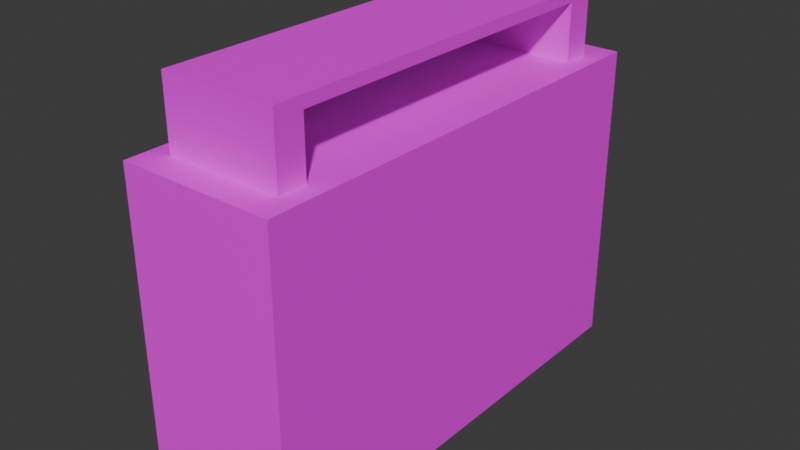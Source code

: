 # Source: radio_1.blend  (saved by Blender 4.3.34; exported with 4.5.12 LTS)
import bpy
from mathutils import Matrix  # noqa: F401  (used for matrix-valued properties, if any)

bpy.ops.wm.read_factory_settings(use_empty=True)
scene = bpy.context.scene
scene.name = 'Scene'

# ---- collections
col_collection = bpy.data.collections.new('Collection'); scene.collection.children.link(col_collection)

# ---- images (referenced by path relative to the original .blend; pixels are not part of the script)
import os
ASSET_DIR = os.environ.get("B2B_ASSET_DIR", "")  # directory of the original .blend (textures are referenced by path, not embedded)
HERE = os.path.dirname(os.path.abspath(__file__))  # packed textures are extracted next to this script under _unpacked/

def load_image(name, relpath, width, height, colorspace="sRGB"):
    """Load a texture the original file referenced (path relative to the .blend, or extracted next to this script)."""
    p = next((c for c in (os.path.join(HERE, relpath), os.path.join(ASSET_DIR, relpath)) if relpath and os.path.exists(c)), "")
    if p:
        img = bpy.data.images.load(p, check_existing=True)
        img.name = name
    else:  # same state as the original file: an image datablock whose file is absent (Cycles renders it pink)
        img = bpy.data.images.new(name, width, height)
        img.source = "FILE"
        img.filepath = "//" + (relpath or name)
    img.colorspace_settings.name = colorspace
    return img
img_download_jpg = load_image('download.jpg', 'download.jpg', 1024, 1024, 'sRGB')

# ---- materials (node trees are filled in below, after node groups)
mat_material = bpy.data.materials.new('Material')
mat_material.alpha_threshold = 0.0
mat_material.roughness = 0.5
mat_material.line_color = (0.0, 0.0, 0.0, 1.0)

# ---- material node trees
mat_material.use_nodes = True; mat_material.node_tree.nodes.clear()
_N = mat_material.node_tree.nodes; _L = mat_material.node_tree.links
n0 = _N.new('ShaderNodeOutputMaterial'); n0.name = 'Material Output'; n0.location = (300, 300)
n1 = _N.new('ShaderNodeBsdfPrincipled'); n1.name = 'Principled BSDF'; n1.location = (10, 300)
n1.inputs[3].default_value = 1.45
n2 = _N.new('ShaderNodeTexImage'); n2.name = 'Image Texture'; n2.location = (-280, 280)
n2.image = img_download_jpg
_L.new(n1.outputs[0], n0.inputs[0])
_L.new(n2.outputs[0], n1.inputs[0])
n0.is_active_output = True

# ---- world
world_world = bpy.data.worlds.new('World'); scene.world = world_world
world_world.use_nodes = True; world_world.node_tree.nodes.clear()
_N = world_world.node_tree.nodes; _L = world_world.node_tree.links
n0 = _N.new('ShaderNodeOutputWorld'); n0.name = 'World Output'; n0.location = (300, 300)
n1 = _N.new('ShaderNodeBackground'); n1.name = 'Background'; n1.location = (10, 300)
n1.inputs[0].default_value = (0.05088, 0.05088, 0.05088, 1.0)
_L.new(n1.outputs[0], n0.inputs[0])
n0.is_active_output = True
world_world.color = (0.05088, 0.05088, 0.05088)
world_world.sun_shadow_jitter_overblur = 0.0

# ---- meshes
me_cube = bpy.data.meshes.new('Cube')
me_cube.from_pydata([(1.0, 1.0, 1.0), (1.0, 1.0, -1.0), (1.0, -1.0, 1.0), (1.0, -1.0, -1.0), (-1.0, 1.0, 1.0), (-1.0, 1.0, -1.0), (-1.0, -1.0, 1.0), (-1.0, -1.0, -1.0), (0.0, -1.0, 1.0), (1.0, 0.0, 1.0), (-1.0, 0.0, 1.0), (0.0, 1.0, 1.0), (0.0, 0.0, 1.0), (-0.5, -1.0, 1.0), (1.0, -0.5, 1.0), (-1.0, 0.5, 1.0), (0.5, 1.0, 1.0), (0.5, -1.0, 1.0), (1.0, 0.5, 1.0), (-1.0, -0.5, 1.0), (-0.5, 1.0, 1.0), (0.0, -0.5, 1.0), (0.0, 0.5, 1.0), (0.5, 0.0, 1.0), (-0.5, 0.0, 1.0), (-0.5, 0.5, 1.0), (0.5, 0.5, 1.0), (0.5, -0.5, 1.0), (-0.5, -0.5, 1.0), (-0.75, -1.0, 1.0), (1.0, -0.75, 1.0), (-1.0, 0.75, 1.0), (0.75, 1.0, 1.0), (0.25, -1.0, 1.0), (1.0, 0.25, 1.0), (-1.0, -0.25, 1.0), (-0.25, 1.0, 1.0), (0.0, -0.75, 1.0), (0.0, 0.25, 1.0), (0.75, 0.0, 1.0), (-0.25, 0.0, 1.0), (-0.25, -1.0, 1.0), (1.0, -0.25, 1.0), (-1.0, 0.25, 1.0), (0.25, 1.0, 1.0), (0.75, -1.0, 1.0), (1.0, 0.75, 1.0), (-1.0, -0.75, 1.0), (-0.75, 1.0, 1.0), (0.0, -0.25, 1.0), (0.0, 0.75, 1.0), (0.25, 0.0, 1.0), (-0.75, 0.0, 1.0), (-0.5, 0.25, 1.0), (-0.5, 0.75, 1.0), (-0.25, 0.5, 1.0), (-0.75, 0.5, 1.0), (0.5, 0.25, 1.0), (0.5, 0.75, 1.0), (0.75, 0.5, 1.0), (0.25, 0.5, 1.0), (0.5, -0.75, 1.0), (0.5, -0.25, 1.0), (0.75, -0.5, 1.0), (0.25, -0.5, 1.0), (-0.5, -0.75, 1.0), (-0.5, -0.25, 1.0), (-0.25, -0.5, 1.0), (-0.75, -0.5, 1.0), (-0.75, -0.25, 1.0), (-0.25, -0.25, 1.0), (-0.25, -0.75, 1.0), (0.25, -0.25, 1.0), (0.75, -0.25, 1.0), (0.75, -0.75, 1.0), (0.25, 0.75, 1.0), (0.75, 0.75, 1.0), (0.75, 0.25, 1.0), (-0.75, 0.75, 1.0), (-0.25, 0.75, 1.0), (-0.25, 0.25, 1.0), (-0.75, 0.25, 1.0), (0.25, 0.25, 1.0), (0.25, -0.75, 1.0), (-0.75, -0.75, 1.0), (-0.875, -1.0, 1.0), (1.0, -0.875, 1.0), (-1.0, 0.875, 1.0), (0.875, 1.0, 1.0), (0.125, -1.0, 1.0), (1.0, 0.125, 1.0), (-1.0, -0.125, 1.0), (-0.125, 1.0, 1.0), (0.0, -0.875, 1.0), (0.0, 0.125, 1.0), (0.875, 0.0, 1.0), (-0.125, 0.0, 1.0), (-0.375, -1.0, 1.0), (1.0, -0.375, 1.0), (-1.0, 0.375, 1.0), (0.375, 1.0, 1.0), (0.625, -1.0, 1.0), (1.0, 0.625, 1.0), (-1.0, -0.625, 1.0), (-0.625, 1.0, 1.0), (0.0, -0.375, 1.0), (0.0, 0.625, 1.0), (0.375, 0.0, 1.0), (-0.625, 0.0, 1.0), (-0.5, 0.125, 1.0), (-0.5, 0.625, 1.0), (-0.125, 0.5, 1.0), (-0.625, 0.5, 1.0), (0.5, 0.125, 1.0), (0.5, 0.625, 1.0), (0.875, 0.5, 1.0), (0.375, 0.5, 1.0), (0.5, -0.875, 1.0), (0.5, -0.375, 1.0), (0.875, -0.5, 1.0), (0.375, -0.5, 1.0), (-0.5, -0.875, 1.0), (-0.5, -0.375, 1.0), (-0.125, -0.5, 1.0), (-0.625, -0.5, 1.0), (-0.625, -1.0, 1.0), (1.0, -0.625, 1.0), (-1.0, 0.625, 1.0), (0.625, 1.0, 1.0), (0.375, -1.0, 1.0), (1.0, 0.375, 1.0), (-1.0, -0.375, 1.0), (-0.375, 1.0, 1.0), (0.0, -0.625, 1.0), (0.0, 0.375, 1.0), (0.625, 0.0, 1.0), (-0.375, 0.0, 1.0), (-0.125, -1.0, 1.0), (1.0, -0.125, 1.0), (-1.0, 0.125, 1.0), (0.125, 1.0, 1.0), (0.875, -1.0, 1.0), (1.0, 0.875, 1.0), (-1.0, -0.875, 1.0), (-0.875, 1.0, 1.0), (0.0, -0.125, 1.0), (0.0, 0.875, 1.0), (0.125, 0.0, 1.0), (-0.875, 0.0, 1.0), (-0.5, 0.375, 1.0), (-0.5, 0.875, 1.0), (-0.375, 0.5, 1.0), (-0.875, 0.5, 1.0), (0.5, 0.375, 1.0), (0.5, 0.875, 1.0), (0.625, 0.5, 1.0), (0.125, 0.5, 1.0), (0.5, -0.625, 1.0), (0.5, -0.125, 1.0), (0.625, -0.5, 1.0), (0.125, -0.5, 1.0), (-0.5, -0.625, 1.0), (-0.5, -0.125, 1.0), (-0.375, -0.5, 1.0), (-0.875, -0.5, 1.0), (-0.75, -0.375, 1.0), (-0.75, -0.125, 1.0), (-0.625, -0.25, 1.0), (-0.875, -0.25, 1.0), (-0.25, -0.375, 1.0), (-0.25, -0.125, 1.0), (-0.125, -0.25, 1.0), (-0.375, -0.25, 1.0), (-0.25, -0.875, 1.0), (-0.25, -0.625, 1.0), (-0.125, -0.75, 1.0), (-0.375, -0.75, 1.0), (0.25, -0.375, 1.0), (0.25, -0.125, 1.0), (0.375, -0.25, 1.0), (0.125, -0.25, 1.0), (0.75, -0.375, 1.0), (0.75, -0.125, 1.0), (0.875, -0.25, 1.0), (0.625, -0.25, 1.0), (0.75, -0.875, 1.0), (0.75, -0.625, 1.0), (0.875, -0.75, 1.0), (0.625, -0.75, 1.0), (0.25, 0.625, 1.0), (0.25, 0.875, 1.0), (0.375, 0.75, 1.0), (0.125, 0.75, 1.0), (0.75, 0.625, 1.0), (0.75, 0.875, 1.0), (0.875, 0.75, 1.0), (0.625, 0.75, 1.0), (0.75, 0.125, 1.0), (0.75, 0.375, 1.0), (0.875, 0.25, 1.0), (0.625, 0.25, 1.0), (-0.75, 0.625, 1.0), (-0.75, 0.875, 1.0), (-0.625, 0.75, 1.0), (-0.875, 0.75, 1.0), (-0.25, 0.625, 1.0), (-0.25, 0.875, 1.0), (-0.125, 0.75, 1.0), (-0.375, 0.75, 1.0), (-0.25, 0.125, 1.0), (-0.25, 0.375, 1.0), (-0.125, 0.25, 1.0), (-0.375, 0.25, 1.0), (-0.75, 0.125, 1.0), (-0.75, 0.375, 1.0), (-0.625, 0.25, 1.0), (-0.875, 0.25, 1.0), (0.25, 0.125, 1.0), (0.25, 0.375, 1.0), (0.375, 0.25, 1.0), (0.125, 0.25, 1.0), (0.25, -0.875, 1.0), (0.25, -0.625, 1.0), (0.375, -0.75, 1.0), (0.125, -0.75, 1.0), (-0.75, -0.875, 1.0), (-0.75, -0.625, 1.0), (-0.625, -0.75, 1.0), (-0.875, -0.75, 1.0), (-0.875, -0.625, 1.0), (-0.625, -0.625, 1.0), (-0.625, -0.875, 1.0), (0.125, -0.625, 1.0), (0.375, -0.625, 1.0), (0.375, -0.875, 1.0), (0.125, 0.375, 1.0), (0.375, 0.375, 1.0), (0.375, 0.125, 1.0), (-0.875, 0.375, 1.0), (-0.625, 0.375, 1.0), (-0.625, 0.125, 1.0), (-0.375, 0.375, 1.0), (-0.125, 0.375, 1.0), (-0.125, 0.125, 1.0), (-0.375, 0.875, 1.0), (-0.125, 0.875, 1.0), (-0.125, 0.625, 1.0), (-0.875, 0.875, 1.0), (-0.625, 0.875, 1.0), (-0.625, 0.625, 1.0), (0.625, 0.375, 1.0), (0.875, 0.375, 1.0), (0.875, 0.125, 1.0), (0.625, 0.875, 1.0), (0.875, 0.875, 1.0), (0.875, 0.625, 1.0), (0.125, 0.875, 1.0), (0.375, 0.875, 1.0), (0.375, 0.625, 1.0), (0.625, -0.625, 1.0), (0.875, -0.625, 1.0), (0.875, -0.875, 1.0), (0.625, -0.125, 1.0), (0.875, -0.125, 1.0), (0.875, -0.375, 1.0), (0.125, -0.125, 1.0), (0.375, -0.125, 1.0), (0.375, -0.375, 1.0), (-0.375, -0.625, 1.0), (-0.125, -0.625, 1.0), (-0.125, -0.875, 1.0), (-0.375, -0.125, 1.0), (-0.125, -0.125, 1.0), (-0.125, -0.375, 1.0), (-0.875, -0.125, 1.0), (-0.625, -0.125, 1.0), (-0.625, -0.375, 1.0), (-0.875, -0.375, 1.0), (-0.375, -0.375, 1.0), (-0.375, -0.875, 1.0), (0.125, -0.375, 1.0), (0.625, -0.375, 1.0), (0.625, -0.875, 1.0), (0.125, 0.625, 1.0), (0.625, 0.625, 1.0), (0.625, 0.125, 1.0), (-0.875, 0.625, 1.0), (-0.375, 0.625, 1.0), (-0.375, 0.125, 1.0), (-0.875, 0.125, 1.0), (0.125, 0.125, 1.0), (0.125, -0.875, 1.0), (-0.875, -0.875, 1.0), (0.0, 0.875, 1.369), (0.0, 0.75, 1.369), (-0.5, 0.875, 1.369), (-0.5, 0.75, 1.369), (0.5, 0.875, 1.369), (0.5, 0.75, 1.369), (-0.125, -0.75, 1.369), (0.0, -0.75, 1.369), (-0.375, -0.75, 1.369), (-0.25, -0.75, 1.369), (0.625, -0.75, 1.369), (0.75, -0.75, 1.369), (0.25, 0.875, 1.369), (0.25, 0.75, 1.369), (0.375, 0.75, 1.369), (0.125, 0.75, 1.369), (0.75, 0.875, 1.369), (0.75, 0.75, 1.369), (0.625, 0.75, 1.369), (-0.75, 0.875, 1.369), (-0.75, 0.75, 1.369), (-0.625, 0.75, 1.369), (-0.25, 0.875, 1.369), (-0.25, 0.75, 1.369), (-0.125, 0.75, 1.369), (-0.375, 0.75, 1.369), (0.375, -0.75, 1.369), (0.5, -0.75, 1.369), (0.125, -0.75, 1.369), (0.25, -0.75, 1.369), (-0.625, -0.75, 1.369), (-0.5, -0.75, 1.369), (0.0, -0.875, 1.369), (0.5, -0.875, 1.369), (-0.5, -0.875, 1.369), (-0.25, -0.875, 1.369), (0.75, -0.875, 1.369), (0.25, -0.875, 1.369), (-0.75, -0.75, 1.369), (-0.75, -0.875, 1.369), (-0.625, -0.875, 1.369), (0.375, -0.875, 1.369), (-0.375, 0.875, 1.369), (-0.125, 0.875, 1.369), (-0.625, 0.875, 1.369), (0.625, 0.875, 1.369), (0.125, 0.875, 1.369), (0.375, 0.875, 1.369), (-0.125, -0.875, 1.369), (-0.375, -0.875, 1.369), (0.625, -0.875, 1.369), (0.125, -0.875, 1.369), (0.0, 0.875, 1.443), (0.0, 0.75, 1.443), (-0.5, 0.875, 1.443), (-0.5, 0.75, 1.443), (0.5, 0.875, 1.443), (0.5, 0.75, 1.443), (-0.125, -0.75, 1.443), (0.0, -0.75, 1.443), (-0.375, -0.75, 1.443), (-0.25, -0.75, 1.443), (0.625, -0.75, 1.443), (0.75, -0.75, 1.443), (0.25, 0.875, 1.443), (0.25, 0.75, 1.443), (0.375, 0.75, 1.443), (0.125, 0.75, 1.443), (0.75, 0.875, 1.443), (0.75, 0.75, 1.443), (0.625, 0.75, 1.443), (-0.75, 0.875, 1.443), (-0.75, 0.75, 1.443), (-0.625, 0.75, 1.443), (-0.25, 0.875, 1.443), (-0.25, 0.75, 1.443), (-0.125, 0.75, 1.443), (-0.375, 0.75, 1.443), (0.375, -0.75, 1.443), (0.5, -0.75, 1.443), (0.125, -0.75, 1.443), (0.25, -0.75, 1.443), (-0.625, -0.75, 1.443), (-0.5, -0.75, 1.443), (0.0, -0.875, 1.443), (0.5, -0.875, 1.443), (-0.5, -0.875, 1.443), (-0.25, -0.875, 1.443), (0.75, -0.875, 1.443), (0.25, -0.875, 1.443), (-0.75, -0.75, 1.443), (-0.75, -0.875, 1.443), (-0.625, -0.875, 1.443), (0.375, -0.875, 1.443), (-0.375, 0.875, 1.443), (-0.125, 0.875, 1.443), (-0.625, 0.875, 1.443), (0.625, 0.875, 1.443), (0.125, 0.875, 1.443), (0.375, 0.875, 1.443), (-0.125, -0.875, 1.443), (-0.375, -0.875, 1.443), (0.625, -0.875, 1.443), (0.125, -0.875, 1.443)], [], [(292, 143, 6, 85), (3, 2, 141, 45, 101, 17, 129, 33, 89, 8, 137, 41, 97, 13, 125, 29, 85, 6, 7), (7, 6, 143, 47, 103, 19, 131, 35, 91, 10, 139, 43, 99, 15, 127, 31, 87, 4, 5), (5, 1, 3, 7), (1, 0, 142, 46, 102, 18, 130, 34, 90, 9, 138, 42, 98, 14, 126, 30, 86, 2, 3), (5, 4, 144, 48, 104, 20, 132, 36, 92, 11, 140, 44, 100, 16, 128, 32, 88, 0, 1), (291, 93, 8, 89), (290, 94, 12, 147), (289, 139, 10, 148), (288, 109, 24, 136), (287, 110, 25, 151), (286, 127, 15, 152), (285, 113, 23, 135), (284, 114, 26, 155), (283, 106, 22, 156), (282, 117, 17, 101), (281, 118, 27, 159), (280, 105, 21, 160), (279, 121, 13, 97), (278, 122, 28, 163), (277, 131, 19, 164), (276, 165, 68, 124), (275, 166, 69, 167), (274, 91, 35, 168), (273, 169, 67, 123), (272, 170, 70, 171), (271, 162, 66, 172), (270, 173, 41, 137), (269, 174, 71, 175), (268, 161, 65, 176), (267, 177, 64, 120), (266, 178, 72, 179), (265, 145, 49, 180), (264, 181, 63, 119), (263, 182, 73, 183), (262, 158, 62, 184), (261, 185, 45, 141), (260, 186, 74, 187), (259, 157, 61, 188), (258, 189, 60, 116), (282, 185, 329, 343), (76, 194, 309, 310), (255, 193, 59, 115), (254, 194, 76, 195), (79, 207, 317, 316), (252, 197, 39, 95), (251, 198, 77, 199), (250, 153, 57, 200), (249, 201, 56, 112), (192, 75, 306, 308), (247, 87, 31, 204), (246, 205, 55, 111), (191, 58, 298, 307), (248, 202, 312, 337), (243, 209, 40, 96), (242, 210, 80, 211), (241, 149, 53, 212), (240, 213, 52, 108), (239, 214, 81, 215), (238, 99, 43, 216), (237, 217, 51, 107), (236, 218, 82, 219), (235, 134, 38, 220), (234, 221, 33, 129), (233, 222, 83, 223), (232, 133, 37, 224), (231, 225, 29, 125), (230, 226, 84, 227), (229, 103, 47, 228), (226, 229, 228, 84), (68, 164, 229, 226), (164, 19, 103, 229), (161, 230, 227, 65), (28, 124, 230, 161), (124, 68, 226, 230), (121, 231, 125, 13), (78, 203, 314, 313), (176, 65, 324, 301), (222, 232, 224, 83), (64, 160, 232, 222), (160, 21, 133, 232), (157, 233, 223, 61), (27, 120, 233, 157), (120, 64, 222, 233), (117, 234, 129, 17), (150, 248, 337, 295), (175, 71, 302, 299), (218, 235, 220, 82), (60, 156, 235, 218), (156, 22, 134, 235), (153, 236, 219, 57), (26, 116, 236, 153), (116, 60, 218, 236), (113, 237, 107, 23), (57, 219, 237, 113), (219, 82, 217, 237), (214, 238, 216, 81), (56, 152, 238, 214), (152, 15, 99, 238), (149, 239, 215, 53), (25, 112, 239, 149), (112, 56, 214, 239), (109, 240, 108, 24), (53, 215, 240, 109), (215, 81, 213, 240), (210, 241, 212, 80), (55, 151, 241, 210), (151, 25, 149, 241), (134, 242, 211, 38), (22, 111, 242, 134), (111, 55, 210, 242), (94, 243, 96, 12), (38, 211, 243, 94), (211, 80, 209, 243), (74, 188, 303, 304), (36, 132, 244, 206), (132, 20, 150, 244), (227, 84, 331, 323), (11, 92, 245, 146), (92, 36, 206, 245), (106, 246, 111, 22), (50, 207, 246, 106), (207, 79, 205, 246), (202, 247, 204, 78), (48, 144, 247, 202), (144, 4, 87, 247), (221, 234, 334, 330), (20, 104, 248, 150), (104, 48, 202, 248), (110, 249, 112, 25), (54, 203, 249, 110), (203, 78, 201, 249), (198, 250, 200, 77), (59, 155, 250, 198), (155, 26, 153, 250), (130, 251, 199, 34), (18, 115, 251, 130), (115, 59, 198, 251), (90, 252, 95, 9), (34, 199, 252, 90), (199, 77, 197, 252), (84, 225, 332, 331), (32, 128, 253, 194), (128, 16, 154, 253), (142, 254, 195, 46), (0, 88, 254, 142), (88, 32, 194, 254), (102, 255, 115, 18), (46, 195, 255, 102), (195, 76, 193, 255), (234, 117, 326, 334), (44, 140, 256, 190), (140, 11, 146, 256), (224, 37, 300, 321), (16, 100, 257, 154), (100, 44, 190, 257), (114, 258, 116, 26), (58, 191, 258, 114), (191, 75, 189, 258), (186, 259, 188, 74), (63, 159, 259, 186), (159, 27, 157, 259), (126, 260, 187, 30), (14, 119, 260, 126), (119, 63, 186, 260), (86, 261, 141, 2), (30, 187, 261, 86), (187, 74, 185, 261), (182, 262, 184, 73), (39, 135, 262, 182), (135, 23, 158, 262), (138, 263, 183, 42), (9, 95, 263, 138), (95, 39, 182, 263), (98, 264, 119, 14), (42, 183, 264, 98), (183, 73, 181, 264), (178, 265, 180, 72), (51, 147, 265, 178), (147, 12, 145, 265), (158, 266, 179, 62), (23, 107, 266, 158), (107, 51, 178, 266), (118, 267, 120, 27), (62, 179, 267, 118), (179, 72, 177, 267), (174, 268, 176, 71), (67, 163, 268, 174), (163, 28, 161, 268), (133, 269, 175, 37), (21, 123, 269, 133), (123, 67, 174, 269), (93, 270, 137, 8), (253, 154, 297, 338), (223, 83, 322, 319), (170, 271, 172, 70), (40, 136, 271, 170), (136, 24, 162, 271), (145, 272, 171, 49), (12, 96, 272, 145), (96, 40, 170, 272), (105, 273, 123, 21), (49, 171, 273, 105), (171, 70, 169, 273), (166, 274, 168, 69), (52, 148, 274, 166), (148, 10, 91, 274), (162, 275, 167, 66), (24, 108, 275, 162), (108, 52, 166, 275), (122, 276, 124, 28), (66, 167, 276, 122), (167, 69, 165, 276), (165, 277, 164, 68), (69, 168, 277, 165), (168, 35, 131, 277), (169, 278, 163, 67), (70, 172, 278, 169), (172, 66, 122, 278), (173, 279, 97, 41), (121, 279, 342, 327), (194, 253, 338, 309), (177, 280, 160, 64), (72, 180, 280, 177), (180, 49, 105, 280), (181, 281, 159, 63), (73, 184, 281, 181), (184, 62, 118, 281), (185, 282, 101, 45), (58, 196, 311, 298), (279, 173, 328, 342), (189, 283, 156, 60), (75, 192, 283, 189), (192, 50, 106, 283), (193, 284, 155, 59), (76, 196, 284, 193), (196, 58, 114, 284), (197, 285, 135, 39), (77, 200, 285, 197), (200, 57, 113, 285), (201, 286, 152, 56), (78, 204, 286, 201), (204, 31, 127, 286), (205, 287, 151, 55), (79, 208, 287, 205), (208, 54, 110, 287), (209, 288, 136, 40), (80, 212, 288, 209), (212, 53, 109, 288), (213, 289, 148, 52), (81, 216, 289, 213), (216, 43, 139, 289), (217, 290, 147, 51), (82, 220, 290, 217), (220, 38, 94, 290), (221, 291, 89, 33), (208, 79, 316, 318), (207, 50, 294, 317), (225, 292, 85, 29), (84, 228, 292, 225), (228, 47, 143, 292), (324, 323, 314, 296), (340, 305, 357, 392), (301, 324, 296, 318), (302, 301, 318, 316), (297, 340, 392, 349), (299, 302, 316, 317), (300, 299, 317, 294), (339, 293, 345, 391), (321, 300, 294, 308), (322, 321, 308, 306), (305, 339, 391, 357), (319, 322, 306, 307), (320, 319, 307, 298), (303, 320, 298, 311), (304, 303, 311, 310), (338, 297, 349, 390), (356, 304, 310, 362), (309, 338, 390, 361), (355, 356, 362, 363), (372, 355, 363, 350), (337, 312, 364, 389), (329, 304, 356, 381), (295, 337, 389, 347), (371, 372, 350, 359), (54, 208, 318, 296), (190, 256, 339, 305), (117, 282, 343, 326), (256, 146, 293, 339), (196, 76, 310, 311), (61, 223, 319, 320), (83, 224, 321, 322), (185, 74, 304, 329), (270, 93, 325, 341), (154, 257, 340, 297), (206, 244, 335, 315), (173, 270, 341, 328), (231, 121, 327, 333), (257, 190, 305, 340), (244, 150, 295, 335), (225, 231, 333, 332), (65, 227, 323, 324), (188, 61, 320, 303), (37, 175, 299, 300), (202, 78, 313, 312), (71, 176, 301, 302), (203, 54, 296, 314), (146, 245, 336, 293), (291, 221, 330, 344), (75, 191, 307, 306), (245, 206, 315, 336), (93, 291, 344, 325), (50, 192, 308, 294), (392, 357, 358, 359), (391, 345, 346, 360), (390, 349, 350, 363), (389, 364, 365, 366), (388, 367, 368, 369), (387, 347, 348, 370), (376, 375, 385, 379), (375, 383, 384, 385), (372, 371, 386, 378), (371, 374, 382, 386), (367, 387, 370, 368), (345, 388, 369, 346), (347, 389, 366, 348), (361, 390, 363, 362), (357, 391, 360, 358), (349, 392, 359, 350), (352, 351, 393, 377), (351, 354, 380, 393), (354, 353, 394, 380), (353, 376, 379, 394), (356, 355, 395, 381), (355, 372, 378, 395), (374, 373, 396, 382), (373, 352, 377, 396), (310, 309, 361, 362), (331, 332, 384, 383), (374, 371, 359, 358), (341, 325, 377, 393), (373, 374, 358, 360), (312, 313, 365, 364), (328, 341, 393, 380), (352, 373, 360, 346), (333, 327, 379, 385), (342, 328, 380, 394), (332, 333, 385, 384), (351, 352, 346, 369), (327, 342, 394, 379), (354, 351, 369, 368), (334, 326, 378, 386), (353, 354, 368, 370), (343, 329, 381, 395), (330, 334, 386, 382), (376, 353, 370, 348), (326, 343, 395, 378), (375, 376, 348, 366), (315, 335, 387, 367), (344, 330, 382, 396), (335, 295, 347, 387), (325, 344, 396, 377), (293, 336, 388, 345), (336, 315, 367, 388), (383, 375, 366, 365), (323, 331, 313, 314), (331, 383, 365, 313)])
_uv = me_cube.uv_layers.new(name='UVMap')
_uv.uv.foreach_set('vector', [0.4877, 0.2022, 0.4856, 0.2022, 0.4856, 0.2001, 0.4877, 0.2001, 0.6823, 0.5533, 0.7095, 0.5533, 0.7095, 0.555, 0.7095, 0.5567, 0.7095, 0.5584, 0.7095, 0.5601, 0.7095, 0.5618, 0.7095, 0.5635, 0.7095, 0.5652, 0.7095, 0.5669, 0.7095, 0.5686, 0.7095, 0.5703, 0.7095, 0.572, 0.7095, 0.5737, 0.7095, 0.5754, 0.7095, 0.5771, 0.7095, 0.5788, 0.7095, 0.5805, 0.6823, 0.5805, 0.7838, 0.3725, 0.7019, 0.3725, 0.7019, 0.3674, 0.7019, 0.3622, 0.7019, 0.3571, 0.7019, 0.352, 0.7019, 0.3469, 0.7019, 0.3418, 0.7019, 0.3367, 0.7019, 0.3315, 0.7019, 0.3264, 0.7019, 0.3213, 0.7019, 0.3162, 0.7019, 0.3111, 0.7019, 0.306, 0.7019, 0.3008, 0.7019, 0.2957, 0.7019, 0.2906, 0.7838, 0.2906, 0.6366, 0.5533, 0.6629, 0.5533, 0.6629, 0.5796, 0.6366, 0.5796, 0.8969, 0.08758, 0.8935, 0.7336, 0.8441, 0.7335, 0.7947, 0.7334, 0.7453, 0.7333, 0.6959, 0.7332, 0.6465, 0.7331, 0.5971, 0.733, 0.5477, 0.733, 0.4983, 0.7329, 0.4489, 0.7328, 0.3995, 0.7327, 0.3501, 0.7326, 0.3007, 0.7325, 0.2513, 0.7324, 0.2019, 0.7323, 0.1525, 0.7322, 0.1031, 0.7321, 0.1065, 0.08609, 0.135, 0.1499, 0.1549, 0.1499, 0.1549, 0.1511, 0.1549, 0.1524, 0.1549, 0.1536, 0.1549, 0.1549, 0.1549, 0.1561, 0.1549, 0.1574, 0.1549, 0.1586, 0.1549, 0.1598, 0.1549, 0.1611, 0.1549, 0.1623, 0.1549, 0.1636, 0.1549, 0.1648, 0.1549, 0.1661, 0.1549, 0.1673, 0.1549, 0.1686, 0.1549, 0.1698, 0.135, 0.1698, 0.5047, 0.2022, 0.5026, 0.2022, 0.5026, 0.2001, 0.5047, 0.2001, 0.5047, 0.2192, 0.5026, 0.2192, 0.5026, 0.2171, 0.5047, 0.2171, 0.4877, 0.2192, 0.4856, 0.2192, 0.4856, 0.2171, 0.4877, 0.2171, 0.4962, 0.2192, 0.4941, 0.2192, 0.4941, 0.2171, 0.4962, 0.2171, 0.4962, 0.2277, 0.4941, 0.2277, 0.4941, 0.2256, 0.4962, 0.2256, 0.4877, 0.2277, 0.4856, 0.2277, 0.4856, 0.2256, 0.4877, 0.2256, 0.5132, 0.2192, 0.5111, 0.2192, 0.5111, 0.2171, 0.5132, 0.2171, 0.5132, 0.2277, 0.5111, 0.2277, 0.5111, 0.2256, 0.5132, 0.2256, 0.5047, 0.2277, 0.5026, 0.2277, 0.5026, 0.2256, 0.5047, 0.2256, 0.5132, 0.2022, 0.5111, 0.2022, 0.5111, 0.2001, 0.5132, 0.2001, 0.5132, 0.2107, 0.5111, 0.2107, 0.5111, 0.2086, 0.5132, 0.2086, 0.5047, 0.2107, 0.5026, 0.2107, 0.5026, 0.2086, 0.5047, 0.2086, 0.4962, 0.2022, 0.4941, 0.2022, 0.4941, 0.2001, 0.4962, 0.2001, 0.4962, 0.2107, 0.4941, 0.2107, 0.4941, 0.2086, 0.4962, 0.2086, 0.4877, 0.2107, 0.4856, 0.2107, 0.4856, 0.2086, 0.4877, 0.2086, 0.492, 0.2107, 0.4898, 0.2107, 0.4898, 0.2086, 0.492, 0.2086, 0.492, 0.2149, 0.4898, 0.2149, 0.4898, 0.2128, 0.492, 0.2128, 0.4877, 0.2149, 0.4856, 0.2149, 0.4856, 0.2128, 0.4877, 0.2128, 0.5005, 0.2107, 0.4983, 0.2107, 0.4983, 0.2086, 0.5005, 0.2086, 0.5005, 0.2149, 0.4983, 0.2149, 0.4983, 0.2128, 0.5005, 0.2128, 0.4962, 0.2149, 0.4941, 0.2149, 0.4941, 0.2128, 0.4962, 0.2128, 0.5005, 0.2022, 0.4983, 0.2022, 0.4983, 0.2001, 0.5005, 0.2001, 0.5005, 0.2064, 0.4983, 0.2064, 0.4983, 0.2043, 0.5005, 0.2043, 0.4962, 0.2064, 0.4941, 0.2064, 0.4941, 0.2043, 0.4962, 0.2043, 0.509, 0.2107, 0.5069, 0.2107, 0.5069, 0.2086, 0.509, 0.2086, 0.509, 0.2149, 0.5069, 0.2149, 0.5069, 0.2128, 0.509, 0.2128, 0.5047, 0.2149, 0.5026, 0.2149, 0.5026, 0.2128, 0.5047, 0.2128, 0.5175, 0.2107, 0.5154, 0.2107, 0.5154, 0.2086, 0.5175, 0.2086, 0.5175, 0.2149, 0.5154, 0.2149, 0.5154, 0.2128, 0.5175, 0.2128, 0.5132, 0.2149, 0.5111, 0.2149, 0.5111, 0.2128, 0.5132, 0.2128, 0.5175, 0.2022, 0.5154, 0.2022, 0.5154, 0.2001, 0.5175, 0.2001, 0.5175, 0.2064, 0.5154, 0.2064, 0.5154, 0.2043, 0.5175, 0.2043, 0.5132, 0.2064, 0.5111, 0.2064, 0.5111, 0.2043, 0.5132, 0.2043, 0.509, 0.2277, 0.5069, 0.2277, 0.5069, 0.2256, 0.509, 0.2256, 0.5132, 0.2022, 0.5154, 0.2022, 0.5154, 0.2022, 0.5132, 0.2022, 0.5154, 0.2298, 0.5154, 0.232, 0.5154, 0.232, 0.5154, 0.2298, 0.5175, 0.2277, 0.5154, 0.2277, 0.5154, 0.2256, 0.5175, 0.2256, 0.5175, 0.232, 0.5154, 0.232, 0.5154, 0.2298, 0.5175, 0.2298, 0.4983, 0.2298, 0.5005, 0.2298, 0.5005, 0.2298, 0.4983, 0.2298, 0.5175, 0.2192, 0.5154, 0.2192, 0.5154, 0.2171, 0.5175, 0.2171, 0.5175, 0.2235, 0.5154, 0.2235, 0.5154, 0.2213, 0.5175, 0.2213, 0.5132, 0.2235, 0.5111, 0.2235, 0.5111, 0.2213, 0.5132, 0.2213, 0.492, 0.2277, 0.4898, 0.2277, 0.4898, 0.2256, 0.492, 0.2256, 0.5047, 0.2298, 0.5069, 0.2298, 0.5069, 0.2298, 0.5047, 0.2298, 0.4877, 0.232, 0.4856, 0.232, 0.4856, 0.2298, 0.4877, 0.2298, 0.5005, 0.2277, 0.4983, 0.2277, 0.4983, 0.2256, 0.5005, 0.2256, 0.509, 0.2298, 0.5111, 0.2298, 0.5111, 0.2298, 0.509, 0.2298, 0.492, 0.232, 0.4898, 0.232, 0.4898, 0.232, 0.492, 0.232, 0.5005, 0.2192, 0.4983, 0.2192, 0.4983, 0.2171, 0.5005, 0.2171, 0.5005, 0.2235, 0.4983, 0.2235, 0.4983, 0.2213, 0.5005, 0.2213, 0.4962, 0.2235, 0.4941, 0.2235, 0.4941, 0.2213, 0.4962, 0.2213, 0.492, 0.2192, 0.4898, 0.2192, 0.4898, 0.2171, 0.492, 0.2171, 0.492, 0.2235, 0.4898, 0.2235, 0.4898, 0.2213, 0.492, 0.2213, 0.4877, 0.2235, 0.4856, 0.2235, 0.4856, 0.2213, 0.4877, 0.2213, 0.509, 0.2192, 0.5069, 0.2192, 0.5069, 0.2171, 0.509, 0.2171, 0.509, 0.2235, 0.5069, 0.2235, 0.5069, 0.2213, 0.509, 0.2213, 0.5047, 0.2235, 0.5026, 0.2235, 0.5026, 0.2213, 0.5047, 0.2213, 0.509, 0.2022, 0.5069, 0.2022, 0.5069, 0.2001, 0.509, 0.2001, 0.509, 0.2064, 0.5069, 0.2064, 0.5069, 0.2043, 0.509, 0.2043, 0.5047, 0.2064, 0.5026, 0.2064, 0.5026, 0.2043, 0.5047, 0.2043, 0.492, 0.2022, 0.4898, 0.2022, 0.4898, 0.2001, 0.492, 0.2001, 0.492, 0.2064, 0.4898, 0.2064, 0.4898, 0.2043, 0.492, 0.2043, 0.4877, 0.2064, 0.4856, 0.2064, 0.4856, 0.2043, 0.4877, 0.2043, 0.4898, 0.2064, 0.4877, 0.2064, 0.4877, 0.2043, 0.4898, 0.2043, 0.4898, 0.2086, 0.4877, 0.2086, 0.4877, 0.2064, 0.4898, 0.2064, 0.4877, 0.2086, 0.4856, 0.2086, 0.4856, 0.2064, 0.4877, 0.2064, 0.4941, 0.2064, 0.492, 0.2064, 0.492, 0.2043, 0.4941, 0.2043, 0.4941, 0.2086, 0.492, 0.2086, 0.492, 0.2064, 0.4941, 0.2064, 0.492, 0.2086, 0.4898, 0.2086, 0.4898, 0.2064, 0.492, 0.2064, 0.4941, 0.2022, 0.492, 0.2022, 0.492, 0.2001, 0.4941, 0.2001, 0.4898, 0.2298, 0.492, 0.2298, 0.492, 0.2298, 0.4898, 0.2298, 0.4962, 0.2043, 0.4941, 0.2043, 0.4941, 0.2043, 0.4962, 0.2043, 0.5069, 0.2064, 0.5047, 0.2064, 0.5047, 0.2043, 0.5069, 0.2043, 0.5069, 0.2086, 0.5047, 0.2086, 0.5047, 0.2064, 0.5069, 0.2064, 0.5047, 0.2086, 0.5026, 0.2086, 0.5026, 0.2064, 0.5047, 0.2064, 0.5111, 0.2064, 0.509, 0.2064, 0.509, 0.2043, 0.5111, 0.2043, 0.5111, 0.2086, 0.509, 0.2086, 0.509, 0.2064, 0.5111, 0.2064, 0.509, 0.2086, 0.5069, 0.2086, 0.5069, 0.2064, 0.509, 0.2064, 0.5111, 0.2022, 0.509, 0.2022, 0.509, 0.2001, 0.5111, 0.2001, 0.4941, 0.232, 0.492, 0.232, 0.492, 0.232, 0.4941, 0.232, 0.5005, 0.2043, 0.4983, 0.2043, 0.4983, 0.2043, 0.5005, 0.2043, 0.5069, 0.2235, 0.5047, 0.2235, 0.5047, 0.2213, 0.5069, 0.2213, 0.5069, 0.2256, 0.5047, 0.2256, 0.5047, 0.2235, 0.5069, 0.2235, 0.5047, 0.2256, 0.5026, 0.2256, 0.5026, 0.2235, 0.5047, 0.2235, 0.5111, 0.2235, 0.509, 0.2235, 0.509, 0.2213, 0.5111, 0.2213, 0.5111, 0.2256, 0.509, 0.2256, 0.509, 0.2235, 0.5111, 0.2235, 0.509, 0.2256, 0.5069, 0.2256, 0.5069, 0.2235, 0.509, 0.2235, 0.5111, 0.2192, 0.509, 0.2192, 0.509, 0.2171, 0.5111, 0.2171, 0.5111, 0.2213, 0.509, 0.2213, 0.509, 0.2192, 0.5111, 0.2192, 0.509, 0.2213, 0.5069, 0.2213, 0.5069, 0.2192, 0.509, 0.2192, 0.4898, 0.2235, 0.4877, 0.2235, 0.4877, 0.2213, 0.4898, 0.2213, 0.4898, 0.2256, 0.4877, 0.2256, 0.4877, 0.2235, 0.4898, 0.2235, 0.4877, 0.2256, 0.4856, 0.2256, 0.4856, 0.2235, 0.4877, 0.2235, 0.4941, 0.2235, 0.492, 0.2235, 0.492, 0.2213, 0.4941, 0.2213, 0.4941, 0.2256, 0.492, 0.2256, 0.492, 0.2235, 0.4941, 0.2235, 0.492, 0.2256, 0.4898, 0.2256, 0.4898, 0.2235, 0.492, 0.2235, 0.4941, 0.2192, 0.492, 0.2192, 0.492, 0.2171, 0.4941, 0.2171, 0.4941, 0.2213, 0.492, 0.2213, 0.492, 0.2192, 0.4941, 0.2192, 0.492, 0.2213, 0.4898, 0.2213, 0.4898, 0.2192, 0.492, 0.2192, 0.4983, 0.2235, 0.4962, 0.2235, 0.4962, 0.2213, 0.4983, 0.2213, 0.4983, 0.2256, 0.4962, 0.2256, 0.4962, 0.2235, 0.4983, 0.2235, 0.4962, 0.2256, 0.4941, 0.2256, 0.4941, 0.2235, 0.4962, 0.2235, 0.5026, 0.2235, 0.5005, 0.2235, 0.5005, 0.2213, 0.5026, 0.2213, 0.5026, 0.2256, 0.5005, 0.2256, 0.5005, 0.2235, 0.5026, 0.2235, 0.5005, 0.2256, 0.4983, 0.2256, 0.4983, 0.2235, 0.5005, 0.2235, 0.5026, 0.2192, 0.5005, 0.2192, 0.5005, 0.2171, 0.5026, 0.2171, 0.5026, 0.2213, 0.5005, 0.2213, 0.5005, 0.2192, 0.5026, 0.2192, 0.5005, 0.2213, 0.4983, 0.2213, 0.4983, 0.2192, 0.5005, 0.2192, 0.5154, 0.2043, 0.5132, 0.2043, 0.5132, 0.2043, 0.5154, 0.2043, 0.4983, 0.2341, 0.4962, 0.2341, 0.4962, 0.232, 0.4983, 0.232, 0.4962, 0.2341, 0.4941, 0.2341, 0.4941, 0.232, 0.4962, 0.232, 0.492, 0.2043, 0.4898, 0.2043, 0.4898, 0.2043, 0.492, 0.2043, 0.5026, 0.2341, 0.5005, 0.2341, 0.5005, 0.232, 0.5026, 0.232, 0.5005, 0.2341, 0.4983, 0.2341, 0.4983, 0.232, 0.5005, 0.232, 0.5026, 0.2277, 0.5005, 0.2277, 0.5005, 0.2256, 0.5026, 0.2256, 0.5026, 0.2298, 0.5005, 0.2298, 0.5005, 0.2277, 0.5026, 0.2277, 0.5005, 0.2298, 0.4983, 0.2298, 0.4983, 0.2277, 0.5005, 0.2277, 0.4898, 0.232, 0.4877, 0.232, 0.4877, 0.2298, 0.4898, 0.2298, 0.4898, 0.2341, 0.4877, 0.2341, 0.4877, 0.232, 0.4898, 0.232, 0.4877, 0.2341, 0.4856, 0.2341, 0.4856, 0.232, 0.4877, 0.232, 0.5069, 0.2022, 0.509, 0.2022, 0.509, 0.2022, 0.5069, 0.2022, 0.4941, 0.2341, 0.492, 0.2341, 0.492, 0.232, 0.4941, 0.232, 0.492, 0.2341, 0.4898, 0.2341, 0.4898, 0.232, 0.492, 0.232, 0.4941, 0.2277, 0.492, 0.2277, 0.492, 0.2256, 0.4941, 0.2256, 0.4941, 0.2298, 0.492, 0.2298, 0.492, 0.2277, 0.4941, 0.2277, 0.492, 0.2298, 0.4898, 0.2298, 0.4898, 0.2277, 0.492, 0.2277, 0.5154, 0.2235, 0.5132, 0.2235, 0.5132, 0.2213, 0.5154, 0.2213, 0.5154, 0.2256, 0.5132, 0.2256, 0.5132, 0.2235, 0.5154, 0.2235, 0.5132, 0.2256, 0.5111, 0.2256, 0.5111, 0.2235, 0.5132, 0.2235, 0.5196, 0.2235, 0.5175, 0.2235, 0.5175, 0.2213, 0.5196, 0.2213, 0.5196, 0.2256, 0.5175, 0.2256, 0.5175, 0.2235, 0.5196, 0.2235, 0.5175, 0.2256, 0.5154, 0.2256, 0.5154, 0.2235, 0.5175, 0.2235, 0.5196, 0.2192, 0.5175, 0.2192, 0.5175, 0.2171, 0.5196, 0.2171, 0.5196, 0.2213, 0.5175, 0.2213, 0.5175, 0.2192, 0.5196, 0.2192, 0.5175, 0.2213, 0.5154, 0.2213, 0.5154, 0.2192, 0.5175, 0.2192, 0.4898, 0.2043, 0.4898, 0.2022, 0.4898, 0.2022, 0.4898, 0.2043, 0.5154, 0.2341, 0.5132, 0.2341, 0.5132, 0.232, 0.5154, 0.232, 0.5132, 0.2341, 0.5111, 0.2341, 0.5111, 0.232, 0.5132, 0.232, 0.5196, 0.232, 0.5175, 0.232, 0.5175, 0.2298, 0.5196, 0.2298, 0.5196, 0.2341, 0.5175, 0.2341, 0.5175, 0.232, 0.5196, 0.232, 0.5175, 0.2341, 0.5154, 0.2341, 0.5154, 0.232, 0.5175, 0.232, 0.5196, 0.2277, 0.5175, 0.2277, 0.5175, 0.2256, 0.5196, 0.2256, 0.5196, 0.2298, 0.5175, 0.2298, 0.5175, 0.2277, 0.5196, 0.2277, 0.5175, 0.2298, 0.5154, 0.2298, 0.5154, 0.2277, 0.5175, 0.2277, 0.509, 0.2022, 0.5111, 0.2022, 0.5111, 0.2022, 0.509, 0.2022, 0.5069, 0.2341, 0.5047, 0.2341, 0.5047, 0.232, 0.5069, 0.232, 0.5047, 0.2341, 0.5026, 0.2341, 0.5026, 0.232, 0.5047, 0.232, 0.5047, 0.2043, 0.5026, 0.2043, 0.5026, 0.2043, 0.5047, 0.2043, 0.5111, 0.2341, 0.509, 0.2341, 0.509, 0.232, 0.5111, 0.232, 0.509, 0.2341, 0.5069, 0.2341, 0.5069, 0.232, 0.509, 0.232, 0.5111, 0.2277, 0.509, 0.2277, 0.509, 0.2256, 0.5111, 0.2256, 0.5111, 0.2298, 0.509, 0.2298, 0.509, 0.2277, 0.5111, 0.2277, 0.509, 0.2298, 0.5069, 0.2298, 0.5069, 0.2277, 0.509, 0.2277, 0.5154, 0.2064, 0.5132, 0.2064, 0.5132, 0.2043, 0.5154, 0.2043, 0.5154, 0.2086, 0.5132, 0.2086, 0.5132, 0.2064, 0.5154, 0.2064, 0.5132, 0.2086, 0.5111, 0.2086, 0.5111, 0.2064, 0.5132, 0.2064, 0.5196, 0.2064, 0.5175, 0.2064, 0.5175, 0.2043, 0.5196, 0.2043, 0.5196, 0.2086, 0.5175, 0.2086, 0.5175, 0.2064, 0.5196, 0.2064, 0.5175, 0.2086, 0.5154, 0.2086, 0.5154, 0.2064, 0.5175, 0.2064, 0.5196, 0.2022, 0.5175, 0.2022, 0.5175, 0.2001, 0.5196, 0.2001, 0.5196, 0.2043, 0.5175, 0.2043, 0.5175, 0.2022, 0.5196, 0.2022, 0.5175, 0.2043, 0.5154, 0.2043, 0.5154, 0.2022, 0.5175, 0.2022, 0.5154, 0.2149, 0.5132, 0.2149, 0.5132, 0.2128, 0.5154, 0.2128, 0.5154, 0.2171, 0.5132, 0.2171, 0.5132, 0.2149, 0.5154, 0.2149, 0.5132, 0.2171, 0.5111, 0.2171, 0.5111, 0.2149, 0.5132, 0.2149, 0.5196, 0.2149, 0.5175, 0.2149, 0.5175, 0.2128, 0.5196, 0.2128, 0.5196, 0.2171, 0.5175, 0.2171, 0.5175, 0.2149, 0.5196, 0.2149, 0.5175, 0.2171, 0.5154, 0.2171, 0.5154, 0.2149, 0.5175, 0.2149, 0.5196, 0.2107, 0.5175, 0.2107, 0.5175, 0.2086, 0.5196, 0.2086, 0.5196, 0.2128, 0.5175, 0.2128, 0.5175, 0.2107, 0.5196, 0.2107, 0.5175, 0.2128, 0.5154, 0.2128, 0.5154, 0.2107, 0.5175, 0.2107, 0.5069, 0.2149, 0.5047, 0.2149, 0.5047, 0.2128, 0.5069, 0.2128, 0.5069, 0.2171, 0.5047, 0.2171, 0.5047, 0.2149, 0.5069, 0.2149, 0.5047, 0.2171, 0.5026, 0.2171, 0.5026, 0.2149, 0.5047, 0.2149, 0.5111, 0.2149, 0.509, 0.2149, 0.509, 0.2128, 0.5111, 0.2128, 0.5111, 0.2171, 0.509, 0.2171, 0.509, 0.2149, 0.5111, 0.2149, 0.509, 0.2171, 0.5069, 0.2171, 0.5069, 0.2149, 0.509, 0.2149, 0.5111, 0.2107, 0.509, 0.2107, 0.509, 0.2086, 0.5111, 0.2086, 0.5111, 0.2128, 0.509, 0.2128, 0.509, 0.2107, 0.5111, 0.2107, 0.509, 0.2128, 0.5069, 0.2128, 0.5069, 0.2107, 0.509, 0.2107, 0.4983, 0.2064, 0.4962, 0.2064, 0.4962, 0.2043, 0.4983, 0.2043, 0.4983, 0.2086, 0.4962, 0.2086, 0.4962, 0.2064, 0.4983, 0.2064, 0.4962, 0.2086, 0.4941, 0.2086, 0.4941, 0.2064, 0.4962, 0.2064, 0.5026, 0.2064, 0.5005, 0.2064, 0.5005, 0.2043, 0.5026, 0.2043, 0.5026, 0.2086, 0.5005, 0.2086, 0.5005, 0.2064, 0.5026, 0.2064, 0.5005, 0.2086, 0.4983, 0.2086, 0.4983, 0.2064, 0.5005, 0.2064, 0.5026, 0.2022, 0.5005, 0.2022, 0.5005, 0.2001, 0.5026, 0.2001, 0.5132, 0.232, 0.5111, 0.232, 0.5111, 0.232, 0.5132, 0.232, 0.509, 0.2043, 0.5069, 0.2043, 0.5069, 0.2043, 0.509, 0.2043, 0.4983, 0.2149, 0.4962, 0.2149, 0.4962, 0.2128, 0.4983, 0.2128, 0.4983, 0.2171, 0.4962, 0.2171, 0.4962, 0.2149, 0.4983, 0.2149, 0.4962, 0.2171, 0.4941, 0.2171, 0.4941, 0.2149, 0.4962, 0.2149, 0.5026, 0.2149, 0.5005, 0.2149, 0.5005, 0.2128, 0.5026, 0.2128, 0.5026, 0.2171, 0.5005, 0.2171, 0.5005, 0.2149, 0.5026, 0.2149, 0.5005, 0.2171, 0.4983, 0.2171, 0.4983, 0.2149, 0.5005, 0.2149, 0.5026, 0.2107, 0.5005, 0.2107, 0.5005, 0.2086, 0.5026, 0.2086, 0.5026, 0.2128, 0.5005, 0.2128, 0.5005, 0.2107, 0.5026, 0.2107, 0.5005, 0.2128, 0.4983, 0.2128, 0.4983, 0.2107, 0.5005, 0.2107, 0.4898, 0.2149, 0.4877, 0.2149, 0.4877, 0.2128, 0.4898, 0.2128, 0.4898, 0.2171, 0.4877, 0.2171, 0.4877, 0.2149, 0.4898, 0.2149, 0.4877, 0.2171, 0.4856, 0.2171, 0.4856, 0.2149, 0.4877, 0.2149, 0.4941, 0.2149, 0.492, 0.2149, 0.492, 0.2128, 0.4941, 0.2128, 0.4941, 0.2171, 0.492, 0.2171, 0.492, 0.2149, 0.4941, 0.2149, 0.492, 0.2171, 0.4898, 0.2171, 0.4898, 0.2149, 0.492, 0.2149, 0.4941, 0.2107, 0.492, 0.2107, 0.492, 0.2086, 0.4941, 0.2086, 0.4941, 0.2128, 0.492, 0.2128, 0.492, 0.2107, 0.4941, 0.2107, 0.492, 0.2128, 0.4898, 0.2128, 0.4898, 0.2107, 0.492, 0.2107, 0.4898, 0.2107, 0.4877, 0.2107, 0.4877, 0.2086, 0.4898, 0.2086, 0.4898, 0.2128, 0.4877, 0.2128, 0.4877, 0.2107, 0.4898, 0.2107, 0.4877, 0.2128, 0.4856, 0.2128, 0.4856, 0.2107, 0.4877, 0.2107, 0.4983, 0.2107, 0.4962, 0.2107, 0.4962, 0.2086, 0.4983, 0.2086, 0.4983, 0.2128, 0.4962, 0.2128, 0.4962, 0.2107, 0.4983, 0.2107, 0.4962, 0.2128, 0.4941, 0.2128, 0.4941, 0.2107, 0.4962, 0.2107, 0.4983, 0.2022, 0.4962, 0.2022, 0.4962, 0.2001, 0.4983, 0.2001, 0.4941, 0.2022, 0.4962, 0.2022, 0.4962, 0.2022, 0.4941, 0.2022, 0.5154, 0.232, 0.5132, 0.232, 0.5132, 0.232, 0.5154, 0.232, 0.5069, 0.2107, 0.5047, 0.2107, 0.5047, 0.2086, 0.5069, 0.2086, 0.5069, 0.2128, 0.5047, 0.2128, 0.5047, 0.2107, 0.5069, 0.2107, 0.5047, 0.2128, 0.5026, 0.2128, 0.5026, 0.2107, 0.5047, 0.2107, 0.5154, 0.2107, 0.5132, 0.2107, 0.5132, 0.2086, 0.5154, 0.2086, 0.5154, 0.2128, 0.5132, 0.2128, 0.5132, 0.2107, 0.5154, 0.2107, 0.5132, 0.2128, 0.5111, 0.2128, 0.5111, 0.2107, 0.5132, 0.2107, 0.5154, 0.2022, 0.5132, 0.2022, 0.5132, 0.2001, 0.5154, 0.2001, 0.5111, 0.2298, 0.5132, 0.2298, 0.5132, 0.2298, 0.5111, 0.2298, 0.4962, 0.2022, 0.4983, 0.2022, 0.4983, 0.2022, 0.4962, 0.2022, 0.5069, 0.2277, 0.5047, 0.2277, 0.5047, 0.2256, 0.5069, 0.2256, 0.5069, 0.2298, 0.5047, 0.2298, 0.5047, 0.2277, 0.5069, 0.2277, 0.5047, 0.2298, 0.5026, 0.2298, 0.5026, 0.2277, 0.5047, 0.2277, 0.5154, 0.2277, 0.5132, 0.2277, 0.5132, 0.2256, 0.5154, 0.2256, 0.5154, 0.2298, 0.5132, 0.2298, 0.5132, 0.2277, 0.5154, 0.2277, 0.5132, 0.2298, 0.5111, 0.2298, 0.5111, 0.2277, 0.5132, 0.2277, 0.5154, 0.2192, 0.5132, 0.2192, 0.5132, 0.2171, 0.5154, 0.2171, 0.5154, 0.2213, 0.5132, 0.2213, 0.5132, 0.2192, 0.5154, 0.2192, 0.5132, 0.2213, 0.5111, 0.2213, 0.5111, 0.2192, 0.5132, 0.2192, 0.4898, 0.2277, 0.4877, 0.2277, 0.4877, 0.2256, 0.4898, 0.2256, 0.4898, 0.2298, 0.4877, 0.2298, 0.4877, 0.2277, 0.4898, 0.2277, 0.4877, 0.2298, 0.4856, 0.2298, 0.4856, 0.2277, 0.4877, 0.2277, 0.4983, 0.2277, 0.4962, 0.2277, 0.4962, 0.2256, 0.4983, 0.2256, 0.4983, 0.2298, 0.4962, 0.2298, 0.4962, 0.2277, 0.4983, 0.2277, 0.4962, 0.2298, 0.4941, 0.2298, 0.4941, 0.2277, 0.4962, 0.2277, 0.4983, 0.2192, 0.4962, 0.2192, 0.4962, 0.2171, 0.4983, 0.2171, 0.4983, 0.2213, 0.4962, 0.2213, 0.4962, 0.2192, 0.4983, 0.2192, 0.4962, 0.2213, 0.4941, 0.2213, 0.4941, 0.2192, 0.4962, 0.2192, 0.4898, 0.2192, 0.4877, 0.2192, 0.4877, 0.2171, 0.4898, 0.2171, 0.4898, 0.2213, 0.4877, 0.2213, 0.4877, 0.2192, 0.4898, 0.2192, 0.4877, 0.2213, 0.4856, 0.2213, 0.4856, 0.2192, 0.4877, 0.2192, 0.5069, 0.2192, 0.5047, 0.2192, 0.5047, 0.2171, 0.5069, 0.2171, 0.5069, 0.2213, 0.5047, 0.2213, 0.5047, 0.2192, 0.5069, 0.2192, 0.5047, 0.2213, 0.5026, 0.2213, 0.5026, 0.2192, 0.5047, 0.2192, 0.5069, 0.2022, 0.5047, 0.2022, 0.5047, 0.2001, 0.5069, 0.2001, 0.4962, 0.2298, 0.4983, 0.2298, 0.4983, 0.2298, 0.4962, 0.2298, 0.5005, 0.2298, 0.5026, 0.2298, 0.5026, 0.2298, 0.5005, 0.2298, 0.4898, 0.2022, 0.4877, 0.2022, 0.4877, 0.2001, 0.4898, 0.2001, 0.4898, 0.2043, 0.4877, 0.2043, 0.4877, 0.2022, 0.4898, 0.2022, 0.4877, 0.2043, 0.4856, 0.2043, 0.4856, 0.2022, 0.4877, 0.2022, 0.4941, 0.2043, 0.492, 0.2043, 0.492, 0.2298, 0.4941, 0.2298, 0.509, 0.232, 0.5069, 0.232, 0.5069, 0.232, 0.509, 0.232, 0.4962, 0.2043, 0.4941, 0.2043, 0.4941, 0.2298, 0.4962, 0.2298, 0.4983, 0.2043, 0.4962, 0.2043, 0.4962, 0.2298, 0.4983, 0.2298, 0.5111, 0.232, 0.509, 0.232, 0.509, 0.232, 0.5111, 0.232, 0.5005, 0.2043, 0.4983, 0.2043, 0.4983, 0.2298, 0.5005, 0.2298, 0.5026, 0.2043, 0.5005, 0.2043, 0.5005, 0.2298, 0.5026, 0.2298, 0.5047, 0.232, 0.5026, 0.232, 0.5026, 0.232, 0.5047, 0.232, 0.5047, 0.2043, 0.5026, 0.2043, 0.5026, 0.2298, 0.5047, 0.2298, 0.5069, 0.2043, 0.5047, 0.2043, 0.5047, 0.2298, 0.5069, 0.2298, 0.5069, 0.232, 0.5047, 0.232, 0.5047, 0.232, 0.5069, 0.232, 0.509, 0.2043, 0.5069, 0.2043, 0.5069, 0.2298, 0.509, 0.2298, 0.5111, 0.2043, 0.509, 0.2043, 0.509, 0.2298, 0.5111, 0.2298, 0.5132, 0.2043, 0.5111, 0.2043, 0.5111, 0.2298, 0.5132, 0.2298, 0.5154, 0.2043, 0.5132, 0.2043, 0.5132, 0.2298, 0.5154, 0.2298, 0.5132, 0.232, 0.5111, 0.232, 0.5111, 0.232, 0.5132, 0.232, 0.5154, 0.2043, 0.5154, 0.2043, 0.5154, 0.2298, 0.5154, 0.2298, 0.5154, 0.232, 0.5132, 0.232, 0.5132, 0.232, 0.5154, 0.232, 0.5132, 0.2043, 0.5154, 0.2043, 0.5154, 0.2298, 0.5132, 0.2298, 0.5111, 0.2043, 0.5132, 0.2043, 0.5132, 0.2298, 0.5111, 0.2298, 0.492, 0.232, 0.4898, 0.232, 0.4898, 0.232, 0.492, 0.232, 0.5154, 0.2022, 0.5154, 0.2043, 0.5154, 0.2043, 0.5154, 0.2022, 0.4941, 0.232, 0.492, 0.232, 0.492, 0.232, 0.4941, 0.232, 0.509, 0.2043, 0.5111, 0.2043, 0.5111, 0.2298, 0.509, 0.2298, 0.4941, 0.2298, 0.4962, 0.2298, 0.4962, 0.2298, 0.4941, 0.2298, 0.5069, 0.232, 0.5047, 0.232, 0.5047, 0.232, 0.5069, 0.232, 0.5111, 0.2022, 0.5132, 0.2022, 0.5132, 0.2022, 0.5111, 0.2022, 0.5047, 0.232, 0.5026, 0.232, 0.5026, 0.232, 0.5047, 0.232, 0.5132, 0.2298, 0.5154, 0.2298, 0.5154, 0.2298, 0.5132, 0.2298, 0.5111, 0.2043, 0.509, 0.2043, 0.509, 0.2043, 0.5111, 0.2043, 0.5069, 0.2043, 0.5047, 0.2043, 0.5047, 0.2043, 0.5069, 0.2043, 0.5154, 0.2022, 0.5154, 0.2043, 0.5154, 0.2043, 0.5154, 0.2022, 0.5005, 0.2022, 0.5026, 0.2022, 0.5026, 0.2022, 0.5005, 0.2022, 0.5111, 0.232, 0.509, 0.232, 0.509, 0.232, 0.5111, 0.232, 0.4983, 0.232, 0.4962, 0.232, 0.4962, 0.232, 0.4983, 0.232, 0.4983, 0.2022, 0.5005, 0.2022, 0.5005, 0.2022, 0.4983, 0.2022, 0.492, 0.2022, 0.4941, 0.2022, 0.4941, 0.2022, 0.492, 0.2022, 0.509, 0.232, 0.5069, 0.232, 0.5069, 0.232, 0.509, 0.232, 0.4962, 0.232, 0.4941, 0.232, 0.4941, 0.232, 0.4962, 0.232, 0.4898, 0.2022, 0.492, 0.2022, 0.492, 0.2022, 0.4898, 0.2022, 0.4941, 0.2043, 0.492, 0.2043, 0.492, 0.2043, 0.4941, 0.2043, 0.5132, 0.2043, 0.5111, 0.2043, 0.5111, 0.2043, 0.5132, 0.2043, 0.5026, 0.2043, 0.5005, 0.2043, 0.5005, 0.2043, 0.5026, 0.2043, 0.4898, 0.232, 0.4898, 0.2298, 0.4898, 0.2298, 0.4898, 0.232, 0.4983, 0.2043, 0.4962, 0.2043, 0.4962, 0.2043, 0.4983, 0.2043, 0.492, 0.2298, 0.4941, 0.2298, 0.4941, 0.2298, 0.492, 0.2298, 0.5026, 0.232, 0.5005, 0.232, 0.5005, 0.232, 0.5026, 0.232, 0.5047, 0.2022, 0.5069, 0.2022, 0.5069, 0.2022, 0.5047, 0.2022, 0.5069, 0.2298, 0.509, 0.2298, 0.509, 0.2298, 0.5069, 0.2298, 0.5005, 0.232, 0.4983, 0.232, 0.4983, 0.232, 0.5005, 0.232, 0.5026, 0.2022, 0.5047, 0.2022, 0.5047, 0.2022, 0.5026, 0.2022, 0.5026, 0.2298, 0.5047, 0.2298, 0.5047, 0.2298, 0.5026, 0.2298, 0.509, 0.232, 0.5069, 0.232, 0.5069, 0.2298, 0.509, 0.2298, 0.5047, 0.232, 0.5026, 0.232, 0.5026, 0.2298, 0.5047, 0.2298, 0.5132, 0.232, 0.5111, 0.232, 0.5111, 0.2298, 0.5132, 0.2298, 0.492, 0.232, 0.4898, 0.232, 0.4898, 0.2298, 0.492, 0.2298, 0.5005, 0.232, 0.4983, 0.232, 0.4983, 0.2298, 0.5005, 0.2298, 0.4962, 0.232, 0.4941, 0.232, 0.4941, 0.2298, 0.4962, 0.2298, 0.4941, 0.2043, 0.492, 0.2043, 0.492, 0.2022, 0.4941, 0.2022, 0.492, 0.2043, 0.4898, 0.2043, 0.4898, 0.2022, 0.492, 0.2022, 0.5111, 0.2043, 0.509, 0.2043, 0.509, 0.2022, 0.5111, 0.2022, 0.509, 0.2043, 0.5069, 0.2043, 0.5069, 0.2022, 0.509, 0.2022, 0.4983, 0.232, 0.4962, 0.232, 0.4962, 0.2298, 0.4983, 0.2298, 0.5026, 0.232, 0.5005, 0.232, 0.5005, 0.2298, 0.5026, 0.2298, 0.4941, 0.232, 0.492, 0.232, 0.492, 0.2298, 0.4941, 0.2298, 0.5154, 0.232, 0.5132, 0.232, 0.5132, 0.2298, 0.5154, 0.2298, 0.5069, 0.232, 0.5047, 0.232, 0.5047, 0.2298, 0.5069, 0.2298, 0.5111, 0.232, 0.509, 0.232, 0.509, 0.2298, 0.5111, 0.2298, 0.5026, 0.2043, 0.5005, 0.2043, 0.5005, 0.2022, 0.5026, 0.2022, 0.5005, 0.2043, 0.4983, 0.2043, 0.4983, 0.2022, 0.5005, 0.2022, 0.4983, 0.2043, 0.4962, 0.2043, 0.4962, 0.2022, 0.4983, 0.2022, 0.4962, 0.2043, 0.4941, 0.2043, 0.4941, 0.2022, 0.4962, 0.2022, 0.5154, 0.2043, 0.5132, 0.2043, 0.5132, 0.2022, 0.5154, 0.2022, 0.5132, 0.2043, 0.5111, 0.2043, 0.5111, 0.2022, 0.5132, 0.2022, 0.5069, 0.2043, 0.5047, 0.2043, 0.5047, 0.2022, 0.5069, 0.2022, 0.5047, 0.2043, 0.5026, 0.2043, 0.5026, 0.2022, 0.5047, 0.2022, 0.5154, 0.2298, 0.5154, 0.232, 0.5154, 0.232, 0.5154, 0.2298, 0.4898, 0.2043, 0.4898, 0.2022, 0.4898, 0.2022, 0.4898, 0.2043, 0.5069, 0.2043, 0.509, 0.2043, 0.509, 0.2298, 0.5069, 0.2298, 0.5005, 0.2022, 0.5026, 0.2022, 0.5026, 0.2022, 0.5005, 0.2022, 0.5047, 0.2043, 0.5069, 0.2043, 0.5069, 0.2298, 0.5047, 0.2298, 0.4898, 0.232, 0.4898, 0.2298, 0.4898, 0.2298, 0.4898, 0.232, 0.4983, 0.2022, 0.5005, 0.2022, 0.5005, 0.2022, 0.4983, 0.2022, 0.5026, 0.2043, 0.5047, 0.2043, 0.5047, 0.2298, 0.5026, 0.2298, 0.492, 0.2022, 0.4941, 0.2022, 0.4941, 0.2022, 0.492, 0.2022, 0.4962, 0.2022, 0.4983, 0.2022, 0.4983, 0.2022, 0.4962, 0.2022, 0.4898, 0.2022, 0.492, 0.2022, 0.492, 0.2022, 0.4898, 0.2022, 0.5005, 0.2043, 0.5026, 0.2043, 0.5026, 0.2298, 0.5005, 0.2298, 0.4941, 0.2022, 0.4962, 0.2022, 0.4962, 0.2022, 0.4941, 0.2022, 0.4983, 0.2043, 0.5005, 0.2043, 0.5005, 0.2298, 0.4983, 0.2298, 0.509, 0.2022, 0.5111, 0.2022, 0.5111, 0.2022, 0.509, 0.2022, 0.4962, 0.2043, 0.4983, 0.2043, 0.4983, 0.2298, 0.4962, 0.2298, 0.5132, 0.2022, 0.5154, 0.2022, 0.5154, 0.2022, 0.5132, 0.2022, 0.5069, 0.2022, 0.509, 0.2022, 0.509, 0.2022, 0.5069, 0.2022, 0.4941, 0.2043, 0.4962, 0.2043, 0.4962, 0.2298, 0.4941, 0.2298, 0.5111, 0.2022, 0.5132, 0.2022, 0.5132, 0.2022, 0.5111, 0.2022, 0.492, 0.2043, 0.4941, 0.2043, 0.4941, 0.2298, 0.492, 0.2298, 0.4983, 0.232, 0.4962, 0.232, 0.4962, 0.232, 0.4983, 0.232, 0.5047, 0.2022, 0.5069, 0.2022, 0.5069, 0.2022, 0.5047, 0.2022, 0.4962, 0.232, 0.4941, 0.232, 0.4941, 0.232, 0.4962, 0.232, 0.5026, 0.2022, 0.5047, 0.2022, 0.5047, 0.2022, 0.5026, 0.2022, 0.5026, 0.232, 0.5005, 0.232, 0.5005, 0.232, 0.5026, 0.232, 0.5005, 0.232, 0.4983, 0.232, 0.4983, 0.232, 0.5005, 0.232, 0.4898, 0.2043, 0.492, 0.2043, 0.492, 0.2298, 0.4898, 0.2298, 0.492, 0.2043, 0.4898, 0.2043, 0.4898, 0.2298, 0.492, 0.2298, 0.4898, 0.2043, 0.4898, 0.2043, 0.4898, 0.2298, 0.4898, 0.2298])
me_cube.materials.append(mat_material)
me_cube.use_mirror_vertex_groups = False
me_cube.update()

# ---- objects
ob_cube = bpy.data.objects.new('Cube', me_cube)

# ---- transforms, parenting, visibility, modifiers, constraints
ob_cube.location = (0.0, 0.0, 0.0)
ob_cube.scale = (0.2, 0.6, 0.4)
ob_cube.lock_rotations_4d = False
ob_cube.empty_display_type = 'ARROWS'
ob_cube.lineart.crease_threshold = 0.0

# ---- collection membership
col_collection.objects.link(ob_cube)

# ---- scene / render settings (as saved in the file)
scene.frame_start = 1; scene.frame_end = 250; scene.frame_set(1)
scene.render.engine = 'BLENDER_EEVEE_NEXT'
bpy.context.view_layer.update()

# ---- added for rendering (the .blend has no active camera and no usable light): camera, sun
cam_auto = bpy.data.cameras.new('AutoCamera')
cam_auto.lens = 50.0
cam_auto.sensor_width = 36.0
cam_auto.clip_end = 1000.0
ob_auto_camera = bpy.data.objects.new('AutoCamera', cam_auto)
scene.collection.objects.link(ob_auto_camera)
ob_auto_camera.location = (1.47878, -1.77454, 1.27153)
ob_auto_camera.rotation_euler = (1.09748, -7.21219e-08, 0.694738)
scene.camera = ob_auto_camera
light_auto_sun = bpy.data.lights.new('AutoSun', 'SUN')
light_auto_sun.energy = 3.0
light_auto_sun.angle = 0.0523599
ob_auto_sun = bpy.data.objects.new('AutoSun', light_auto_sun)
scene.collection.objects.link(ob_auto_sun)
ob_auto_sun.rotation_euler = (0.872665, 0.174533, 0.523599)
bpy.context.view_layer.update()
